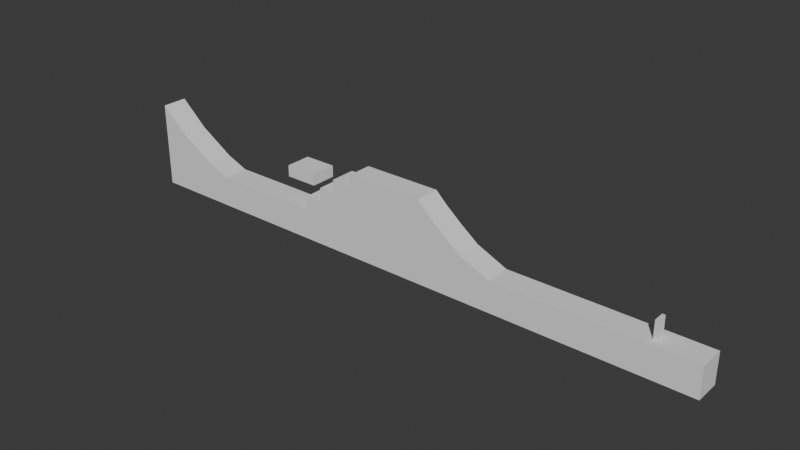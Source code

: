 # Source: LevelTwo.blend  (saved by Blender 5.2.44; exported with 4.5.12 LTS)
import bpy
from mathutils import Matrix  # noqa: F401  (used for matrix-valued properties, if any)

bpy.ops.wm.read_factory_settings(use_empty=True)
scene = bpy.context.scene
scene.name = 'Scene'

# ---- collections
col_collection = bpy.data.collections.new('Collection'); scene.collection.children.link(col_collection)
col_player = bpy.data.collections.new('Player'); scene.collection.children.link(col_player)

# ---- world
world_world = bpy.data.worlds.new('World'); scene.world = world_world
world_world.use_nodes = True; world_world.node_tree.nodes.clear()
_N = world_world.node_tree.nodes; _L = world_world.node_tree.links
n0 = _N.new('ShaderNodeOutputWorld'); n0.name = 'World Output'; n0.location = (200, 100)
n1 = _N.new('ShaderNodeBackground'); n1.name = 'Background'; n1.location = (-200, 100)
n1.inputs[0].default_value = (0.05088, 0.05088, 0.05088, 1.0)
_L.new(n1.outputs[0], n0.inputs[0])
n0.is_active_output = True
world_world.color = (0.05088, 0.05088, 0.05088)
world_world.sun_shadow_jitter_overblur = 0.0

# ---- meshes
me_plane = bpy.data.meshes.new('Plane')
me_plane.from_pydata([(-1.328, -1.0, -2.98e-08), (2.146, -1.0, -2.98e-08), (-1.328, 1.0, -2.98e-08), (2.146, 1.0, -2.98e-08), (-1.328, 1.0, -2.388), (-1.328, -1.0, -2.388), (2.146, -1.0, -2.388), (2.146, 1.0, -2.388), (-3.989, 1.0, 4.27), (-3.989, -1.0, 4.27), (-3.989, 1.0, -2.388), (-3.989, -1.0, -2.388), (-3.124, -1.0, 2.366), (-2.026, -1.0, 0.6948), (-2.017, -1.0, -2.388), (-3.124, -1.0, -2.388), (-2.017, 1.0, -2.388), (-3.124, 1.0, -2.388), (-3.124, 1.0, 2.366), (-2.026, 1.0, 0.6948), (2.705, -1.0, -2.98e-08), (2.705, 1.0, -2.98e-08), (2.705, -1.0, -2.388), (2.705, 1.0, -2.388), (3.217, -1.0, -2.98e-08), (3.217, 1.0, -2.98e-08), (3.217, -1.0, -2.388), (3.217, 1.0, -2.388), (3.842, -1.0, -2.98e-08), (3.842, 1.0, -2.98e-08), (3.842, -1.0, -2.388), (3.842, 1.0, -2.388), (8.63, -1.0, -2.98e-08), (8.63, 1.0, -2.98e-08), (8.63, -1.0, -2.388), (8.63, 1.0, -2.388), (2.146, -1.0, 1.043), (2.146, 1.0, 1.043), (2.705, -1.0, 1.043), (2.705, 1.0, 1.043), (3.217, -1.0, 1.043), (3.217, 1.0, 1.043), (3.842, -1.0, 1.043), (3.842, 1.0, 1.043), (7.679, -1.0, 1.043), (7.679, 1.0, 1.043), (2.705, -1.0, 2.132), (2.705, 1.0, 2.132), (3.217, -1.0, 2.132), (3.217, 1.0, 2.132), (3.842, -1.0, 2.132), (3.842, 1.0, 2.132), (7.099, -1.0, 2.132), (7.099, 1.0, 2.132), (3.217, -1.0, 3.15), (3.217, 1.0, 3.15), (3.842, -1.0, 3.15), (3.842, 1.0, 3.15), (6.606, -1.0, 3.15), (6.606, 1.0, 3.15), (3.842, -1.0, 3.962), (3.842, 1.0, 3.962), (6.264, -1.0, 3.962), (6.264, 1.0, 3.962), (14.65, -1.0, -2.98e-08), (14.65, 1.0, -2.98e-08), (14.65, -1.0, -2.388), (14.65, 1.0, -2.388), (13.22, 0.4279, 1.384), (13.22, 0.4279, -2.98e-07), (13.22, -0.4279, 1.384), (13.22, -0.4279, -2.98e-07), (13.31, -0.4279, 1.384), (13.31, 0.4279, 1.384), (13.31, 0.4279, -2.98e-07), (13.31, -0.4279, -2.98e-07), (1.465, -1.0, 3.02), (1.465, 1.0, 3.02), (2.465, -1.0, 3.02), (2.465, 1.0, 3.02), (1.465, -1.0, 2.148), (1.465, 1.0, 2.148), (2.465, -1.0, 2.148), (2.465, 1.0, 2.148)], [], [(0, 1, 3, 2), (5, 4, 7, 6), (3, 7, 4, 2), (0, 5, 6, 1), (25, 21, 39, 41), (9, 8, 10, 11), (17, 18, 19, 16), (18, 12, 13, 19), (15, 17, 16, 14), (12, 15, 14, 13), (12, 18, 8, 9), (5, 0, 13, 14), (15, 12, 9, 11), (0, 2, 19, 13), (17, 15, 11, 10), (4, 5, 14, 16), (18, 17, 10, 8), (2, 4, 16, 19), (22, 23, 27, 26), (1, 6, 22, 20), (7, 3, 21, 23), (6, 7, 23, 22), (27, 25, 29, 31), (23, 21, 25, 27), (33, 29, 43, 45), (20, 22, 26, 24), (28, 30, 34, 32), (32, 33, 45, 44), (24, 26, 30, 28), (26, 27, 31, 30), (35, 33, 65, 67), (30, 31, 35, 34), (31, 29, 33, 35), (3, 1, 36, 37), (37, 36, 38, 39), (41, 39, 47, 49), (40, 42, 50, 48), (42, 44, 52, 50), (1, 20, 38, 36), (20, 24, 40, 38), (21, 3, 37, 39), (24, 28, 42, 40), (28, 32, 44, 42), (29, 25, 41, 43), (47, 46, 48, 49), (52, 53, 59, 58), (53, 51, 57, 59), (45, 43, 51, 53), (39, 38, 46, 47), (44, 45, 53, 52), (43, 41, 49, 51), (38, 40, 48, 46), (55, 54, 56, 57), (59, 57, 61, 63), (51, 49, 55, 57), (49, 48, 54, 55), (50, 52, 58, 56), (48, 50, 56, 54), (61, 60, 62, 63), (58, 59, 63, 62), (56, 58, 62, 60), (57, 56, 60, 61), (65, 64, 66, 67), (33, 32, 64, 65), (32, 34, 66, 64), (34, 35, 67, 66), (68, 69, 71, 70), (73, 72, 75, 74), (71, 75, 72, 70), (68, 73, 74, 69), (69, 74, 75, 71), (70, 72, 73, 68), (77, 76, 78, 79), (81, 83, 82, 80), (76, 80, 82, 78), (77, 81, 80, 76), (79, 83, 81, 77), (78, 82, 83, 79)])
_uv = me_plane.uv_layers.new(name='UVMap')
_uv.uv.foreach_set('vector', [0.0, 0.0, 1.0, 0.0, 1.0, 1.0, 0.0, 1.0, 0.0, 0.0, 0.0, 1.0, 1.0, 1.0, 1.0, 0.0, 1.0, 1.0, 1.0, 1.0, 0.0, 1.0, 0.0, 1.0, 0.0, 0.0, 0.0, 0.0, 1.0, 0.0, 1.0, 0.0, 1.0, 1.0, 1.0, 1.0, 1.0, 1.0, 1.0, 1.0, 0.0, 0.0, 0.0, 1.0, 0.0, 1.0, 0.0, 0.0, 0.0, 1.0, 0.0, 1.0, 0.0, 1.0, 0.0, 1.0, 0.0, 1.0, 0.0, 0.0, 0.0, 0.0, 0.0, 1.0, 0.0, 0.0, 0.0, 1.0, 0.0, 1.0, 0.0, 0.0, 0.0, 0.0, 0.0, 0.0, 0.0, 0.0, 0.0, 0.0, 0.0, 0.0, 0.0, 1.0, 0.0, 1.0, 0.0, 0.0, 0.0, 0.0, 0.0, 0.0, 0.0, 0.0, 0.0, 0.0, 0.0, 0.0, 0.0, 0.0, 0.0, 0.0, 0.0, 0.0, 0.0, 0.0, 0.0, 1.0, 0.0, 1.0, 0.0, 0.0, 0.0, 1.0, 0.0, 0.0, 0.0, 0.0, 0.0, 1.0, 0.0, 1.0, 0.0, 0.0, 0.0, 0.0, 0.0, 1.0, 0.0, 1.0, 0.0, 1.0, 0.0, 1.0, 0.0, 1.0, 0.0, 1.0, 0.0, 1.0, 0.0, 1.0, 0.0, 1.0, 1.0, 0.0, 1.0, 1.0, 1.0, 1.0, 1.0, 0.0, 1.0, 0.0, 1.0, 0.0, 1.0, 0.0, 1.0, 0.0, 1.0, 1.0, 1.0, 1.0, 1.0, 1.0, 1.0, 1.0, 1.0, 0.0, 1.0, 1.0, 1.0, 1.0, 1.0, 0.0, 1.0, 1.0, 1.0, 1.0, 1.0, 1.0, 1.0, 1.0, 1.0, 1.0, 1.0, 1.0, 1.0, 1.0, 1.0, 1.0, 1.0, 1.0, 1.0, 1.0, 1.0, 1.0, 1.0, 1.0, 1.0, 0.0, 1.0, 0.0, 1.0, 0.0, 1.0, 0.0, 1.0, 0.0, 1.0, 0.0, 1.0, 0.0, 1.0, 0.0, 1.0, 0.0, 1.0, 1.0, 1.0, 1.0, 1.0, 0.0, 1.0, 0.0, 1.0, 0.0, 1.0, 0.0, 1.0, 0.0, 1.0, 0.0, 1.0, 1.0, 1.0, 1.0, 1.0, 0.0, 1.0, 1.0, 1.0, 1.0, 1.0, 1.0, 1.0, 1.0, 1.0, 0.0, 1.0, 1.0, 1.0, 1.0, 1.0, 0.0, 1.0, 1.0, 1.0, 1.0, 1.0, 1.0, 1.0, 1.0, 1.0, 1.0, 1.0, 0.0, 1.0, 0.0, 1.0, 1.0, 1.0, 1.0, 1.0, 0.0, 1.0, 0.0, 1.0, 1.0, 1.0, 1.0, 1.0, 1.0, 1.0, 1.0, 1.0, 1.0, 1.0, 0.0, 1.0, 0.0, 1.0, 0.0, 1.0, 0.0, 1.0, 0.0, 1.0, 0.0, 1.0, 0.0, 1.0, 0.0, 1.0, 0.0, 1.0, 0.0, 1.0, 0.0, 1.0, 0.0, 1.0, 0.0, 1.0, 0.0, 1.0, 0.0, 1.0, 0.0, 1.0, 1.0, 1.0, 1.0, 1.0, 1.0, 1.0, 1.0, 1.0, 0.0, 1.0, 0.0, 1.0, 0.0, 1.0, 0.0, 1.0, 0.0, 1.0, 0.0, 1.0, 0.0, 1.0, 0.0, 1.0, 1.0, 1.0, 1.0, 1.0, 1.0, 1.0, 1.0, 1.0, 1.0, 1.0, 0.0, 1.0, 0.0, 1.0, 1.0, 1.0, 0.0, 1.0, 1.0, 1.0, 1.0, 1.0, 0.0, 1.0, 1.0, 1.0, 1.0, 1.0, 1.0, 1.0, 1.0, 1.0, 1.0, 1.0, 1.0, 1.0, 1.0, 1.0, 1.0, 1.0, 1.0, 1.0, 0.0, 1.0, 0.0, 1.0, 1.0, 1.0, 0.0, 1.0, 1.0, 1.0, 1.0, 1.0, 0.0, 1.0, 1.0, 1.0, 1.0, 1.0, 1.0, 1.0, 1.0, 1.0, 0.0, 1.0, 0.0, 1.0, 0.0, 1.0, 0.0, 1.0, 1.0, 1.0, 0.0, 1.0, 0.0, 1.0, 1.0, 1.0, 1.0, 1.0, 1.0, 1.0, 1.0, 1.0, 1.0, 1.0, 1.0, 1.0, 1.0, 1.0, 1.0, 1.0, 1.0, 1.0, 1.0, 1.0, 0.0, 1.0, 0.0, 1.0, 1.0, 1.0, 0.0, 1.0, 0.0, 1.0, 0.0, 1.0, 0.0, 1.0, 0.0, 1.0, 0.0, 1.0, 0.0, 1.0, 0.0, 1.0, 1.0, 1.0, 0.0, 1.0, 0.0, 1.0, 1.0, 1.0, 0.0, 1.0, 1.0, 1.0, 1.0, 1.0, 0.0, 1.0, 0.0, 1.0, 0.0, 1.0, 0.0, 1.0, 0.0, 1.0, 1.0, 1.0, 0.0, 1.0, 0.0, 1.0, 1.0, 1.0, 1.0, 1.0, 0.0, 1.0, 0.0, 1.0, 1.0, 1.0, 1.0, 1.0, 0.0, 1.0, 0.0, 1.0, 1.0, 1.0, 0.0, 1.0, 0.0, 1.0, 0.0, 1.0, 0.0, 1.0, 0.0, 1.0, 1.0, 1.0, 1.0, 1.0, 0.0, 0.0, 0.0, 1.0, 0.0, 1.0, 1.0, 0.0, 1.0, 0.0, 0.0, 0.0, 1.0, 1.0, 1.0, 1.0, 0.0, 1.0, 1.0, 1.0, 1.0, 0.0, 1.0, 0.0, 1.0, 0.0, 0.0, 0.0, 0.0, 1.0, 0.0, 1.0, 0.0, 1.0, 0.0, 1.0, 0.0, 1.0, 1.0, 1.0, 1.0, 0.0, 1.0, 0.0, 1.0, 0.0, 0.0, 0.0, 0.0, 1.0, 1.0, 1.0, 0.0, 1.0, 0.0, 1.0, 1.0, 1.0, 1.0, 1.0, 1.0, 1.0, 0.0, 1.0, 0.0, 1.0, 0.0, 1.0, 0.0, 1.0, 0.0, 1.0, 0.0, 1.0, 1.0, 1.0, 1.0, 1.0, 0.0, 1.0, 0.0, 1.0, 1.0, 1.0, 1.0, 1.0, 1.0, 1.0, 1.0, 1.0, 0.0, 1.0, 0.0, 1.0, 1.0, 1.0, 1.0])
me_plane.update()
me_plane_002 = bpy.data.meshes.new('Plane.002')
me_plane_002.from_pydata([(1.0, 3.147e-07, 2.36), (1.0, 0.0, -2.36), (-1.0, 0.0, 2.36), (-1.0, 0.0, -2.36)], [], [(0, 2, 3, 1)])
_uv = me_plane_002.uv_layers.new(name='UVMap')
_uv.uv.foreach_set('vector', [0.0, 0.0, 0.0, 1.0, 1.0, 1.0, 1.0, 0.0])
me_plane_002.update()

# ---- objects
ob_floor = bpy.data.objects.new('Floor', me_plane)
ob_player = bpy.data.objects.new('Player', me_plane_002)

# ---- transforms, parenting, visibility, modifiers, constraints
ob_floor.location = (0.0, 0.0, 0.0)
ob_floor.scale = (25.0, 10.0, 10.0)
ob_player.location = (0.0, 0.0, 2.36)

# ---- collection membership
col_collection.objects.link(ob_floor)
col_player.objects.link(ob_player)
def _layer_coll(name, lc=None):
    lc = lc or bpy.context.view_layer.layer_collection
    for c in lc.children:
        if c.name == name: return c
        r = _layer_coll(name, c)
        if r: return r
_layer_coll('Player').exclude = True

# ---- scene / render settings (as saved in the file)
scene.frame_start = 1; scene.frame_end = 250; scene.frame_set(1)
scene.render.engine = 'BLENDER_EEVEE_NEXT'
scene.render.bake_bias = 0.0
scene.render.bake_samples = 0
scene.render.compositor_device = 'GPU'
scene.eevee.use_volume_custom_range = False
scene.eevee.fast_gi_thickness_near = 0.1
scene.eevee.fast_gi_thickness_far = 0.0
scene.eevee.ray_tracing_options.screen_trace_thickness = 0.1
bpy.context.view_layer.update()

# ---- added for rendering (the .blend has no active camera and no usable light): camera, sun
cam_auto = bpy.data.cameras.new('AutoCamera')
cam_auto.lens = 50.0
cam_auto.sensor_width = 36.0
cam_auto.clip_end = 7649.82
ob_auto_camera = bpy.data.objects.new('AutoCamera', cam_auto)
scene.collection.objects.link(ob_auto_camera)
ob_auto_camera.location = (569.144, -523.067, 358.124)
ob_auto_camera.rotation_euler = (1.09748, -7.21219e-08, 0.694738)
scene.camera = ob_auto_camera
light_auto_sun = bpy.data.lights.new('AutoSun', 'SUN')
light_auto_sun.energy = 3.0
light_auto_sun.angle = 0.0523599
ob_auto_sun = bpy.data.objects.new('AutoSun', light_auto_sun)
scene.collection.objects.link(ob_auto_sun)
ob_auto_sun.rotation_euler = (0.872665, 0.174533, 0.523599)
bpy.context.view_layer.update()
